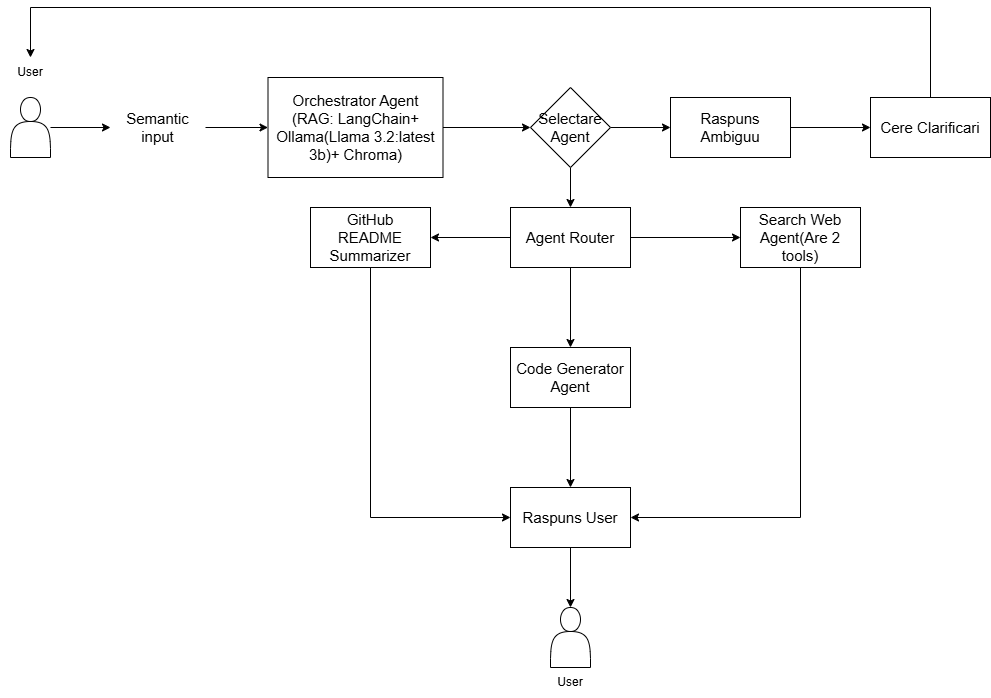

The diagram above was exported from draw.io. Its source (the exported page's mxGraphModel, read from the mxfile embedded in the PNG):
<mxGraphModel dx="1428" dy="749" grid="1" gridSize="10" guides="1" tooltips="1" connect="1" arrows="1" fold="1" page="1" pageScale="1" pageWidth="850" pageHeight="1100" math="0" shadow="0">
  <root>
    <mxCell id="0" />
    <mxCell id="1" parent="0" />
    <mxCell id="UsAAsG87JWGkCyj-Uosu-8" value="" style="edgeStyle=orthogonalEdgeStyle;rounded=0;orthogonalLoop=1;jettySize=auto;html=1;fontSize=15;" parent="1" source="UsAAsG87JWGkCyj-Uosu-2" target="UsAAsG87JWGkCyj-Uosu-7" edge="1">
      <mxGeometry relative="1" as="geometry" />
    </mxCell>
    <mxCell id="UsAAsG87JWGkCyj-Uosu-2" value="&lt;font&gt;Semantic input&lt;/font&gt;" style="text;html=1;align=center;verticalAlign=middle;whiteSpace=wrap;rounded=0;fontSize=15;" parent="1" vertex="1">
      <mxGeometry x="150" y="370" width="95" height="60" as="geometry" />
    </mxCell>
    <mxCell id="UsAAsG87JWGkCyj-Uosu-11" value="" style="edgeStyle=orthogonalEdgeStyle;rounded=0;orthogonalLoop=1;jettySize=auto;html=1;fontSize=15;" parent="1" source="UsAAsG87JWGkCyj-Uosu-6" target="UsAAsG87JWGkCyj-Uosu-2" edge="1">
      <mxGeometry relative="1" as="geometry" />
    </mxCell>
    <mxCell id="UsAAsG87JWGkCyj-Uosu-6" value="" style="shape=actor;whiteSpace=wrap;html=1;fontSize=15;" parent="1" vertex="1">
      <mxGeometry x="50" y="370" width="40" height="60" as="geometry" />
    </mxCell>
    <mxCell id="UsAAsG87JWGkCyj-Uosu-19" style="edgeStyle=orthogonalEdgeStyle;rounded=0;orthogonalLoop=1;jettySize=auto;html=1;entryX=0;entryY=0.5;entryDx=0;entryDy=0;fontSize=15;" parent="1" source="UsAAsG87JWGkCyj-Uosu-7" target="UsAAsG87JWGkCyj-Uosu-18" edge="1">
      <mxGeometry relative="1" as="geometry" />
    </mxCell>
    <mxCell id="UsAAsG87JWGkCyj-Uosu-7" value="&lt;font&gt;Orchestrator Agent&lt;/font&gt;&lt;div&gt;&lt;font&gt;(RAG: LangChain+ Ollama(Llama 3.2:latest 3b)+ Chroma)&lt;/font&gt;&lt;/div&gt;" style="whiteSpace=wrap;html=1;fontSize=15;" parent="1" vertex="1">
      <mxGeometry x="307.5" y="350" width="175" height="100" as="geometry" />
    </mxCell>
    <mxCell id="UsAAsG87JWGkCyj-Uosu-12" value="User" style="text;html=1;align=center;verticalAlign=middle;whiteSpace=wrap;rounded=0;" parent="1" vertex="1">
      <mxGeometry x="40" y="330" width="60" height="30" as="geometry" />
    </mxCell>
    <mxCell id="UsAAsG87JWGkCyj-Uosu-22" value="" style="edgeStyle=orthogonalEdgeStyle;rounded=0;orthogonalLoop=1;jettySize=auto;html=1;fontSize=15;" parent="1" source="UsAAsG87JWGkCyj-Uosu-18" target="UsAAsG87JWGkCyj-Uosu-21" edge="1">
      <mxGeometry relative="1" as="geometry" />
    </mxCell>
    <mxCell id="UsAAsG87JWGkCyj-Uosu-28" value="" style="edgeStyle=orthogonalEdgeStyle;rounded=0;orthogonalLoop=1;jettySize=auto;html=1;fontSize=15;" parent="1" source="UsAAsG87JWGkCyj-Uosu-18" target="UsAAsG87JWGkCyj-Uosu-27" edge="1">
      <mxGeometry relative="1" as="geometry" />
    </mxCell>
    <mxCell id="UsAAsG87JWGkCyj-Uosu-18" value="Selectare&lt;div&gt;Agent&lt;/div&gt;" style="rhombus;whiteSpace=wrap;html=1;fontSize=15;" parent="1" vertex="1">
      <mxGeometry x="570" y="360" width="80" height="80" as="geometry" />
    </mxCell>
    <mxCell id="UsAAsG87JWGkCyj-Uosu-24" value="" style="edgeStyle=orthogonalEdgeStyle;rounded=0;orthogonalLoop=1;jettySize=auto;html=1;fontSize=15;" parent="1" source="UsAAsG87JWGkCyj-Uosu-21" target="UsAAsG87JWGkCyj-Uosu-23" edge="1">
      <mxGeometry relative="1" as="geometry" />
    </mxCell>
    <mxCell id="UsAAsG87JWGkCyj-Uosu-21" value="Raspuns Ambiguu" style="whiteSpace=wrap;html=1;fontSize=15;" parent="1" vertex="1">
      <mxGeometry x="710" y="370" width="120" height="60" as="geometry" />
    </mxCell>
    <mxCell id="UsAAsG87JWGkCyj-Uosu-42" style="edgeStyle=orthogonalEdgeStyle;rounded=0;orthogonalLoop=1;jettySize=auto;html=1;" parent="1" source="UsAAsG87JWGkCyj-Uosu-23" target="UsAAsG87JWGkCyj-Uosu-12" edge="1">
      <mxGeometry relative="1" as="geometry">
        <mxPoint x="70" y="280" as="targetPoint" />
        <Array as="points">
          <mxPoint x="970" y="280" />
          <mxPoint x="70" y="280" />
        </Array>
      </mxGeometry>
    </mxCell>
    <mxCell id="UsAAsG87JWGkCyj-Uosu-23" value="Cere Clarificari" style="whiteSpace=wrap;html=1;fontSize=15;" parent="1" vertex="1">
      <mxGeometry x="910" y="370" width="120" height="60" as="geometry" />
    </mxCell>
    <mxCell id="UsAAsG87JWGkCyj-Uosu-30" value="" style="edgeStyle=orthogonalEdgeStyle;rounded=0;orthogonalLoop=1;jettySize=auto;html=1;" parent="1" source="UsAAsG87JWGkCyj-Uosu-27" target="UsAAsG87JWGkCyj-Uosu-29" edge="1">
      <mxGeometry relative="1" as="geometry" />
    </mxCell>
    <mxCell id="UsAAsG87JWGkCyj-Uosu-32" value="" style="edgeStyle=orthogonalEdgeStyle;rounded=0;orthogonalLoop=1;jettySize=auto;html=1;" parent="1" source="UsAAsG87JWGkCyj-Uosu-27" target="UsAAsG87JWGkCyj-Uosu-31" edge="1">
      <mxGeometry relative="1" as="geometry" />
    </mxCell>
    <mxCell id="UsAAsG87JWGkCyj-Uosu-34" value="" style="edgeStyle=orthogonalEdgeStyle;rounded=0;orthogonalLoop=1;jettySize=auto;html=1;" parent="1" source="UsAAsG87JWGkCyj-Uosu-27" target="UsAAsG87JWGkCyj-Uosu-33" edge="1">
      <mxGeometry relative="1" as="geometry" />
    </mxCell>
    <mxCell id="UsAAsG87JWGkCyj-Uosu-27" value="Agent Router" style="whiteSpace=wrap;html=1;fontSize=15;" parent="1" vertex="1">
      <mxGeometry x="550" y="480" width="120" height="60" as="geometry" />
    </mxCell>
    <mxCell id="UsAAsG87JWGkCyj-Uosu-37" style="edgeStyle=orthogonalEdgeStyle;rounded=0;orthogonalLoop=1;jettySize=auto;html=1;exitX=0.5;exitY=1;exitDx=0;exitDy=0;entryX=0;entryY=0.5;entryDx=0;entryDy=0;" parent="1" source="UsAAsG87JWGkCyj-Uosu-29" target="UsAAsG87JWGkCyj-Uosu-35" edge="1">
      <mxGeometry relative="1" as="geometry" />
    </mxCell>
    <mxCell id="UsAAsG87JWGkCyj-Uosu-29" value="GitHub&lt;div&gt;README&lt;/div&gt;&lt;div&gt;Summarizer&lt;/div&gt;" style="whiteSpace=wrap;html=1;fontSize=15;" parent="1" vertex="1">
      <mxGeometry x="350" y="480" width="120" height="60" as="geometry" />
    </mxCell>
    <mxCell id="UsAAsG87JWGkCyj-Uosu-31" value="Search Web Agent(Are 2 tools)" style="whiteSpace=wrap;html=1;fontSize=15;" parent="1" vertex="1">
      <mxGeometry x="780" y="480" width="120" height="60" as="geometry" />
    </mxCell>
    <mxCell id="UsAAsG87JWGkCyj-Uosu-36" value="" style="edgeStyle=orthogonalEdgeStyle;rounded=0;orthogonalLoop=1;jettySize=auto;html=1;" parent="1" source="UsAAsG87JWGkCyj-Uosu-33" target="UsAAsG87JWGkCyj-Uosu-35" edge="1">
      <mxGeometry relative="1" as="geometry" />
    </mxCell>
    <mxCell id="UsAAsG87JWGkCyj-Uosu-33" value="Code Generator&lt;div&gt;Agent&lt;/div&gt;" style="whiteSpace=wrap;html=1;fontSize=15;" parent="1" vertex="1">
      <mxGeometry x="550" y="620" width="120" height="60" as="geometry" />
    </mxCell>
    <mxCell id="UsAAsG87JWGkCyj-Uosu-41" style="edgeStyle=orthogonalEdgeStyle;rounded=0;orthogonalLoop=1;jettySize=auto;html=1;entryX=1;entryY=0.5;entryDx=0;entryDy=0;exitX=0.5;exitY=1;exitDx=0;exitDy=0;" parent="1" source="UsAAsG87JWGkCyj-Uosu-31" target="UsAAsG87JWGkCyj-Uosu-35" edge="1">
      <mxGeometry relative="1" as="geometry">
        <mxPoint x="720" y="630" as="sourcePoint" />
      </mxGeometry>
    </mxCell>
    <mxCell id="66HTI5YkBsjq5uHpibYr-3" style="edgeStyle=orthogonalEdgeStyle;rounded=0;orthogonalLoop=1;jettySize=auto;html=1;entryX=0.5;entryY=0;entryDx=0;entryDy=0;" parent="1" source="UsAAsG87JWGkCyj-Uosu-35" target="66HTI5YkBsjq5uHpibYr-1" edge="1">
      <mxGeometry relative="1" as="geometry" />
    </mxCell>
    <mxCell id="UsAAsG87JWGkCyj-Uosu-35" value="Raspuns User" style="whiteSpace=wrap;html=1;fontSize=15;" parent="1" vertex="1">
      <mxGeometry x="550" y="760" width="120" height="60" as="geometry" />
    </mxCell>
    <mxCell id="66HTI5YkBsjq5uHpibYr-1" value="" style="shape=actor;whiteSpace=wrap;html=1;fontSize=15;" parent="1" vertex="1">
      <mxGeometry x="590" y="880" width="40" height="60" as="geometry" />
    </mxCell>
    <mxCell id="66HTI5YkBsjq5uHpibYr-4" value="User" style="text;html=1;align=center;verticalAlign=middle;whiteSpace=wrap;rounded=0;" parent="1" vertex="1">
      <mxGeometry x="580" y="940" width="60" height="30" as="geometry" />
    </mxCell>
  </root>
</mxGraphModel>